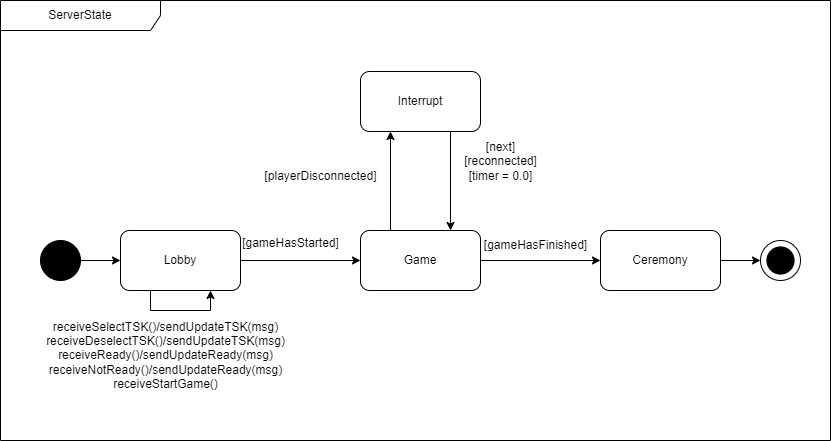

The diagram above was exported from draw.io. Its source (the exported page's mxGraphModel, read from the mxfile embedded in the PNG):
<mxGraphModel dx="1674" dy="3174" grid="1" gridSize="10" guides="1" tooltips="1" connect="1" arrows="1" fold="1" page="1" pageScale="1" pageWidth="827" pageHeight="1169" math="0" shadow="0">
  <root>
    <mxCell id="0" />
    <mxCell id="1" parent="0" />
    <mxCell id="2xSoL4X3YCEGeeP1HWGw-10" style="edgeStyle=orthogonalEdgeStyle;rounded=0;orthogonalLoop=1;jettySize=auto;html=1;exitX=1;exitY=0.5;exitDx=0;exitDy=0;entryX=0;entryY=0.5;entryDx=0;entryDy=0;" parent="1" source="2xSoL4X3YCEGeeP1HWGw-1" target="2xSoL4X3YCEGeeP1HWGw-5" edge="1">
      <mxGeometry relative="1" as="geometry" />
    </mxCell>
    <mxCell id="2xSoL4X3YCEGeeP1HWGw-1" value="" style="ellipse;whiteSpace=wrap;html=1;aspect=fixed;fillColor=#000000;" parent="1" vertex="1">
      <mxGeometry x="80" y="-1000" width="40" height="40" as="geometry" />
    </mxCell>
    <mxCell id="2xSoL4X3YCEGeeP1HWGw-2" value="" style="ellipse;whiteSpace=wrap;html=1;aspect=fixed;" parent="1" vertex="1">
      <mxGeometry x="800" y="-1000" width="40" height="40" as="geometry" />
    </mxCell>
    <mxCell id="2xSoL4X3YCEGeeP1HWGw-3" value="" style="ellipse;whiteSpace=wrap;html=1;aspect=fixed;fillColor=#000000;" parent="1" vertex="1">
      <mxGeometry x="806.41" y="-993.5900000000001" width="27.18" height="27.18" as="geometry" />
    </mxCell>
    <mxCell id="2xSoL4X3YCEGeeP1HWGw-11" style="edgeStyle=orthogonalEdgeStyle;rounded=0;orthogonalLoop=1;jettySize=auto;html=1;exitX=1;exitY=0.5;exitDx=0;exitDy=0;entryX=0;entryY=0.5;entryDx=0;entryDy=0;" parent="1" source="2xSoL4X3YCEGeeP1HWGw-5" target="2xSoL4X3YCEGeeP1HWGw-6" edge="1">
      <mxGeometry relative="1" as="geometry" />
    </mxCell>
    <mxCell id="2xSoL4X3YCEGeeP1HWGw-5" value="Lobby" style="rounded=1;whiteSpace=wrap;html=1;" parent="1" vertex="1">
      <mxGeometry x="160" y="-1010" width="120" height="60" as="geometry" />
    </mxCell>
    <mxCell id="2xSoL4X3YCEGeeP1HWGw-12" style="edgeStyle=orthogonalEdgeStyle;rounded=0;orthogonalLoop=1;jettySize=auto;html=1;exitX=1;exitY=0.5;exitDx=0;exitDy=0;entryX=0;entryY=0.5;entryDx=0;entryDy=0;" parent="1" source="2xSoL4X3YCEGeeP1HWGw-6" target="2xSoL4X3YCEGeeP1HWGw-7" edge="1">
      <mxGeometry relative="1" as="geometry" />
    </mxCell>
    <mxCell id="2xSoL4X3YCEGeeP1HWGw-14" style="edgeStyle=orthogonalEdgeStyle;rounded=0;orthogonalLoop=1;jettySize=auto;html=1;exitX=0.25;exitY=0;exitDx=0;exitDy=0;entryX=0.25;entryY=1;entryDx=0;entryDy=0;" parent="1" source="2xSoL4X3YCEGeeP1HWGw-6" target="2xSoL4X3YCEGeeP1HWGw-9" edge="1">
      <mxGeometry relative="1" as="geometry" />
    </mxCell>
    <mxCell id="2xSoL4X3YCEGeeP1HWGw-6" value="Game" style="rounded=1;whiteSpace=wrap;html=1;" parent="1" vertex="1">
      <mxGeometry x="400" y="-1010" width="120" height="60" as="geometry" />
    </mxCell>
    <mxCell id="2xSoL4X3YCEGeeP1HWGw-13" style="edgeStyle=orthogonalEdgeStyle;rounded=0;orthogonalLoop=1;jettySize=auto;html=1;exitX=1;exitY=0.5;exitDx=0;exitDy=0;entryX=0;entryY=0.5;entryDx=0;entryDy=0;" parent="1" source="2xSoL4X3YCEGeeP1HWGw-7" target="2xSoL4X3YCEGeeP1HWGw-2" edge="1">
      <mxGeometry relative="1" as="geometry" />
    </mxCell>
    <mxCell id="2xSoL4X3YCEGeeP1HWGw-7" value="Ceremony" style="rounded=1;whiteSpace=wrap;html=1;" parent="1" vertex="1">
      <mxGeometry x="640" y="-1010" width="120" height="60" as="geometry" />
    </mxCell>
    <mxCell id="2xSoL4X3YCEGeeP1HWGw-15" style="edgeStyle=orthogonalEdgeStyle;rounded=0;orthogonalLoop=1;jettySize=auto;html=1;exitX=0.75;exitY=1;exitDx=0;exitDy=0;entryX=0.75;entryY=0;entryDx=0;entryDy=0;" parent="1" source="2xSoL4X3YCEGeeP1HWGw-9" target="2xSoL4X3YCEGeeP1HWGw-6" edge="1">
      <mxGeometry relative="1" as="geometry" />
    </mxCell>
    <mxCell id="2xSoL4X3YCEGeeP1HWGw-9" value="Interrupt" style="rounded=1;whiteSpace=wrap;html=1;" parent="1" vertex="1">
      <mxGeometry x="400" y="-1169" width="120" height="60" as="geometry" />
    </mxCell>
    <mxCell id="2xSoL4X3YCEGeeP1HWGw-16" value="[gameHasStarted]" style="text;html=1;align=center;verticalAlign=middle;resizable=0;points=[];autosize=1;strokeColor=none;fillColor=none;" parent="1" vertex="1">
      <mxGeometry x="270" y="-1012" width="120" height="30" as="geometry" />
    </mxCell>
    <mxCell id="2xSoL4X3YCEGeeP1HWGw-17" value="[gameHasFinished]" style="text;html=1;align=center;verticalAlign=middle;resizable=0;points=[];autosize=1;strokeColor=none;fillColor=none;" parent="1" vertex="1">
      <mxGeometry x="510" y="-1010" width="130" height="30" as="geometry" />
    </mxCell>
    <mxCell id="2xSoL4X3YCEGeeP1HWGw-18" value="[next]&lt;div&gt;[reconnected]&lt;/div&gt;&lt;div&gt;[timer = 0.0]&lt;/div&gt;" style="text;html=1;align=center;verticalAlign=middle;resizable=0;points=[];autosize=1;strokeColor=none;fillColor=none;" parent="1" vertex="1">
      <mxGeometry x="490" y="-1109" width="100" height="60" as="geometry" />
    </mxCell>
    <mxCell id="2xSoL4X3YCEGeeP1HWGw-19" value="[playerDisconnected]" style="text;html=1;align=center;verticalAlign=middle;resizable=0;points=[];autosize=1;strokeColor=none;fillColor=none;" parent="1" vertex="1">
      <mxGeometry x="290" y="-1079" width="140" height="30" as="geometry" />
    </mxCell>
    <mxCell id="2xSoL4X3YCEGeeP1HWGw-20" style="edgeStyle=orthogonalEdgeStyle;rounded=0;orthogonalLoop=1;jettySize=auto;html=1;exitX=0.25;exitY=1;exitDx=0;exitDy=0;entryX=0.75;entryY=1;entryDx=0;entryDy=0;" parent="1" source="2xSoL4X3YCEGeeP1HWGw-5" target="2xSoL4X3YCEGeeP1HWGw-5" edge="1">
      <mxGeometry relative="1" as="geometry" />
    </mxCell>
    <mxCell id="2xSoL4X3YCEGeeP1HWGw-21" value="receiveSelectTSK()/sendUpdateTSK(msg)&lt;div&gt;receiveDeselectTSK()&lt;span style=&quot;background-color: initial;&quot;&gt;/sendUpdateTSK(msg)&lt;/span&gt;&lt;/div&gt;&lt;div&gt;receiveReady()/sendUpdateReady(msg)&lt;/div&gt;&lt;div&gt;receiveNotReady()&lt;span style=&quot;background-color: initial;&quot;&gt;/sendUpdateReady(msg)&lt;/span&gt;&lt;/div&gt;&lt;div&gt;receiveStartGame()&lt;/div&gt;" style="text;html=1;align=center;verticalAlign=middle;resizable=0;points=[];autosize=1;strokeColor=none;fillColor=none;" parent="1" vertex="1">
      <mxGeometry x="75" y="-930" width="260" height="90" as="geometry" />
    </mxCell>
    <mxCell id="dfZI3K_whHovU2UwW_z3-1" value="ServerState" style="shape=umlFrame;whiteSpace=wrap;html=1;pointerEvents=0;recursiveResize=0;container=1;collapsible=0;width=160;" parent="1" vertex="1">
      <mxGeometry x="40" y="-1240" width="830" height="440" as="geometry" />
    </mxCell>
  </root>
</mxGraphModel>